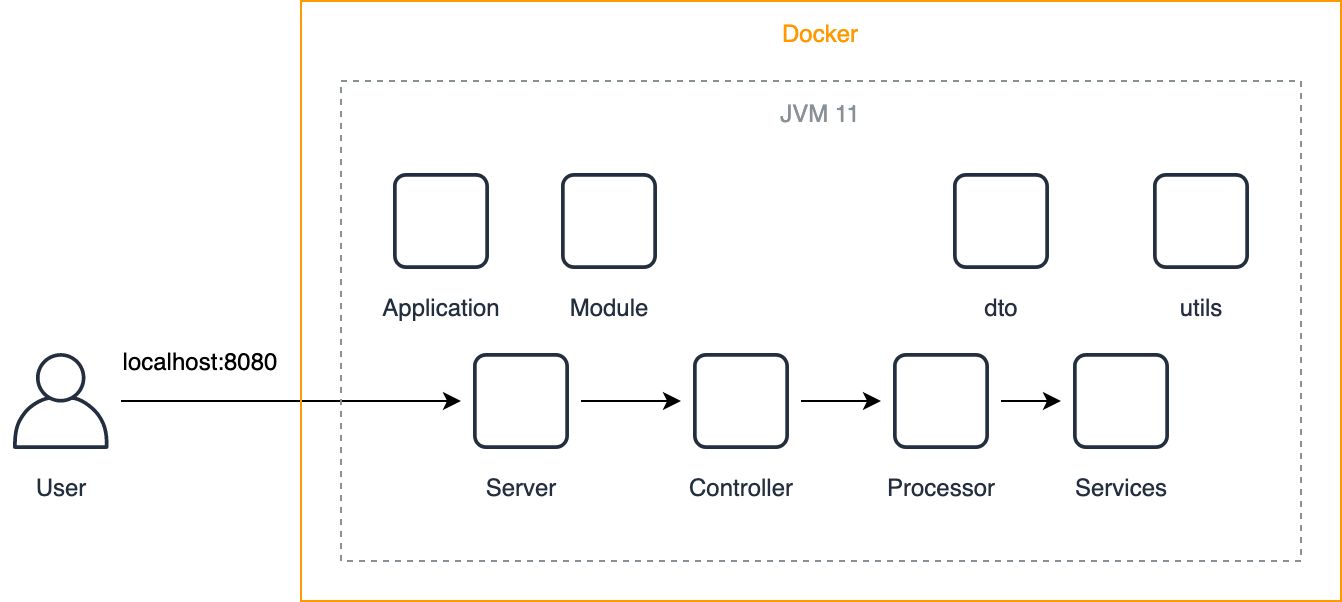

The diagram above was exported from draw.io. Its source (the exported page's mxGraphModel, read from the mxfile embedded in the PNG):
<mxGraphModel dx="946" dy="591" grid="1" gridSize="10" guides="1" tooltips="1" connect="1" arrows="1" fold="1" page="1" pageScale="1" pageWidth="827" pageHeight="1169" math="0" shadow="0">
  <root>
    <mxCell id="0" />
    <mxCell id="1" parent="0" />
    <mxCell id="zz90VOCZFzptUgQSdTYC-14" style="edgeStyle=orthogonalEdgeStyle;rounded=0;orthogonalLoop=1;jettySize=auto;html=1;" edge="1" parent="1" source="zz90VOCZFzptUgQSdTYC-2" target="zz90VOCZFzptUgQSdTYC-11">
      <mxGeometry relative="1" as="geometry" />
    </mxCell>
    <mxCell id="zz90VOCZFzptUgQSdTYC-2" value="User" style="outlineConnect=0;fontColor=#232F3E;gradientColor=none;strokeColor=#232F3E;fillColor=#ffffff;dashed=0;verticalLabelPosition=bottom;verticalAlign=top;align=center;html=1;fontSize=12;fontStyle=0;aspect=fixed;shape=mxgraph.aws4.resourceIcon;resIcon=mxgraph.aws4.user;" vertex="1" parent="1">
      <mxGeometry x="80" y="230" width="60" height="60" as="geometry" />
    </mxCell>
    <mxCell id="zz90VOCZFzptUgQSdTYC-3" value="Docker" style="outlineConnect=0;gradientColor=none;html=1;whiteSpace=wrap;fontSize=12;fontStyle=0;strokeColor=#FF9900;fillColor=none;verticalAlign=top;align=center;fontColor=#FF9900;dashed=0;spacingTop=3;" vertex="1" parent="1">
      <mxGeometry x="230" y="60" width="520" height="300" as="geometry" />
    </mxCell>
    <mxCell id="zz90VOCZFzptUgQSdTYC-4" value="JVM 11" style="outlineConnect=0;gradientColor=none;html=1;whiteSpace=wrap;fontSize=12;fontStyle=0;strokeColor=#879196;fillColor=none;verticalAlign=top;align=center;fontColor=#879196;dashed=1;spacingTop=3;" vertex="1" parent="1">
      <mxGeometry x="250" y="100" width="480" height="240" as="geometry" />
    </mxCell>
    <mxCell id="zz90VOCZFzptUgQSdTYC-6" value="Services" style="outlineConnect=0;fontColor=#232F3E;gradientColor=none;strokeColor=#232F3E;fillColor=#ffffff;dashed=0;verticalLabelPosition=bottom;verticalAlign=top;align=center;html=1;fontSize=12;fontStyle=0;aspect=fixed;shape=mxgraph.aws4.resourceIcon;resIcon=mxgraph.aws4.instance;" vertex="1" parent="1">
      <mxGeometry x="610" y="230" width="60" height="60" as="geometry" />
    </mxCell>
    <mxCell id="zz90VOCZFzptUgQSdTYC-7" value="utils" style="outlineConnect=0;fontColor=#232F3E;gradientColor=none;strokeColor=#232F3E;fillColor=#ffffff;dashed=0;verticalLabelPosition=bottom;verticalAlign=top;align=center;html=1;fontSize=12;fontStyle=0;aspect=fixed;shape=mxgraph.aws4.resourceIcon;resIcon=mxgraph.aws4.instance;" vertex="1" parent="1">
      <mxGeometry x="650" y="140" width="60" height="60" as="geometry" />
    </mxCell>
    <mxCell id="zz90VOCZFzptUgQSdTYC-8" value="dto" style="outlineConnect=0;fontColor=#232F3E;gradientColor=none;strokeColor=#232F3E;fillColor=#ffffff;dashed=0;verticalLabelPosition=bottom;verticalAlign=top;align=center;html=1;fontSize=12;fontStyle=0;aspect=fixed;shape=mxgraph.aws4.resourceIcon;resIcon=mxgraph.aws4.instance;" vertex="1" parent="1">
      <mxGeometry x="550" y="140" width="60" height="60" as="geometry" />
    </mxCell>
    <mxCell id="zz90VOCZFzptUgQSdTYC-18" style="edgeStyle=orthogonalEdgeStyle;rounded=0;orthogonalLoop=1;jettySize=auto;html=1;" edge="1" parent="1" source="zz90VOCZFzptUgQSdTYC-9" target="zz90VOCZFzptUgQSdTYC-12">
      <mxGeometry relative="1" as="geometry" />
    </mxCell>
    <mxCell id="zz90VOCZFzptUgQSdTYC-9" value="Controller" style="outlineConnect=0;fontColor=#232F3E;gradientColor=none;strokeColor=#232F3E;fillColor=#ffffff;dashed=0;verticalLabelPosition=bottom;verticalAlign=top;align=center;html=1;fontSize=12;fontStyle=0;aspect=fixed;shape=mxgraph.aws4.resourceIcon;resIcon=mxgraph.aws4.instance;" vertex="1" parent="1">
      <mxGeometry x="420" y="230" width="60" height="60" as="geometry" />
    </mxCell>
    <mxCell id="zz90VOCZFzptUgQSdTYC-10" value="Application" style="outlineConnect=0;fontColor=#232F3E;gradientColor=none;strokeColor=#232F3E;fillColor=#ffffff;dashed=0;verticalLabelPosition=bottom;verticalAlign=top;align=center;html=1;fontSize=12;fontStyle=0;aspect=fixed;shape=mxgraph.aws4.resourceIcon;resIcon=mxgraph.aws4.instance;" vertex="1" parent="1">
      <mxGeometry x="270" y="140" width="60" height="60" as="geometry" />
    </mxCell>
    <mxCell id="zz90VOCZFzptUgQSdTYC-17" style="edgeStyle=orthogonalEdgeStyle;rounded=0;orthogonalLoop=1;jettySize=auto;html=1;" edge="1" parent="1" source="zz90VOCZFzptUgQSdTYC-11" target="zz90VOCZFzptUgQSdTYC-9">
      <mxGeometry relative="1" as="geometry" />
    </mxCell>
    <mxCell id="zz90VOCZFzptUgQSdTYC-11" value="Server" style="outlineConnect=0;fontColor=#232F3E;gradientColor=none;strokeColor=#232F3E;fillColor=#ffffff;dashed=0;verticalLabelPosition=bottom;verticalAlign=top;align=center;html=1;fontSize=12;fontStyle=0;aspect=fixed;shape=mxgraph.aws4.resourceIcon;resIcon=mxgraph.aws4.instance;" vertex="1" parent="1">
      <mxGeometry x="310" y="230" width="60" height="60" as="geometry" />
    </mxCell>
    <mxCell id="zz90VOCZFzptUgQSdTYC-19" style="edgeStyle=orthogonalEdgeStyle;rounded=0;orthogonalLoop=1;jettySize=auto;html=1;" edge="1" parent="1" source="zz90VOCZFzptUgQSdTYC-12" target="zz90VOCZFzptUgQSdTYC-6">
      <mxGeometry relative="1" as="geometry" />
    </mxCell>
    <mxCell id="zz90VOCZFzptUgQSdTYC-12" value="Processor&lt;span style=&quot;color: rgba(0 , 0 , 0 , 0) ; font-family: monospace ; font-size: 0px&quot;&gt;%3CmxGraphModel%3E%3Croot%3E%3CmxCell%20id%3D%220%22%2F%3E%3CmxCell%20id%3D%221%22%20parent%3D%220%22%2F%3E%3CmxCell%20id%3D%222%22%20value%3D%22Services%22%20style%3D%22outlineConnect%3D0%3BfontColor%3D%23232F3E%3BgradientColor%3Dnone%3BstrokeColor%3D%23232F3E%3BfillColor%3D%23ffffff%3Bdashed%3D0%3BverticalLabelPosition%3Dbottom%3BverticalAlign%3Dtop%3Balign%3Dcenter%3Bhtml%3D1%3BfontSize%3D12%3BfontStyle%3D0%3Baspect%3Dfixed%3Bshape%3Dmxgraph.aws4.resourceIcon%3BresIcon%3Dmxgraph.aws4.instance%3B%22%20vertex%3D%221%22%20parent%3D%221%22%3E%3CmxGeometry%20x%3D%22610%22%20y%3D%22120%22%20width%3D%2260%22%20height%3D%2260%22%20as%3D%22geometry%22%2F%3E%3C%2FmxCell%3E%3C%2Froot%3E%3C%2FmxGraphModel%3E&lt;/span&gt;" style="outlineConnect=0;fontColor=#232F3E;gradientColor=none;strokeColor=#232F3E;fillColor=#ffffff;dashed=0;verticalLabelPosition=bottom;verticalAlign=top;align=center;html=1;fontSize=12;fontStyle=0;aspect=fixed;shape=mxgraph.aws4.resourceIcon;resIcon=mxgraph.aws4.instance;" vertex="1" parent="1">
      <mxGeometry x="520" y="230" width="60" height="60" as="geometry" />
    </mxCell>
    <mxCell id="zz90VOCZFzptUgQSdTYC-13" value="Module" style="outlineConnect=0;fontColor=#232F3E;gradientColor=none;strokeColor=#232F3E;fillColor=#ffffff;dashed=0;verticalLabelPosition=bottom;verticalAlign=top;align=center;html=1;fontSize=12;fontStyle=0;aspect=fixed;shape=mxgraph.aws4.resourceIcon;resIcon=mxgraph.aws4.instance;" vertex="1" parent="1">
      <mxGeometry x="354" y="140" width="60" height="60" as="geometry" />
    </mxCell>
    <mxCell id="zz90VOCZFzptUgQSdTYC-21" value="localhost:8080" style="text;html=1;strokeColor=none;fillColor=none;align=center;verticalAlign=middle;whiteSpace=wrap;rounded=0;" vertex="1" parent="1">
      <mxGeometry x="140" y="230" width="80" height="20" as="geometry" />
    </mxCell>
  </root>
</mxGraphModel>